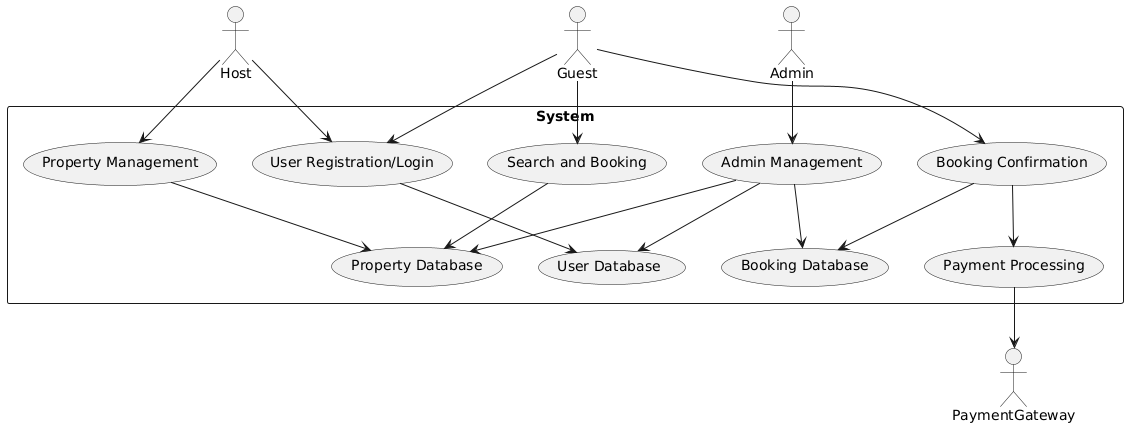

The diagram above was rendered by PlantUML. Its source (embedded in the PNG):
@startuml
!define RECTANGLE class

actor Guest
actor Host
actor Admin
actor PaymentGateway

rectangle "System" as System {
  (User Registration/Login) --> (User Database)
  (Property Management) --> (Property Database)
  (Search and Booking) --> (Property Database)
  (Booking Confirmation) --> (Booking Database)
  (Booking Confirmation) --> (Payment Processing)
  (Payment Processing) --> PaymentGateway
  (Admin Management) --> (User Database)
  (Admin Management) --> (Property Database)
  (Admin Management) --> (Booking Database)
}

Guest --> (User Registration/Login)
Guest --> (Search and Booking)
Guest --> (Booking Confirmation)

Host --> (User Registration/Login)
Host --> (Property Management)

Admin --> (Admin Management)
@enduml